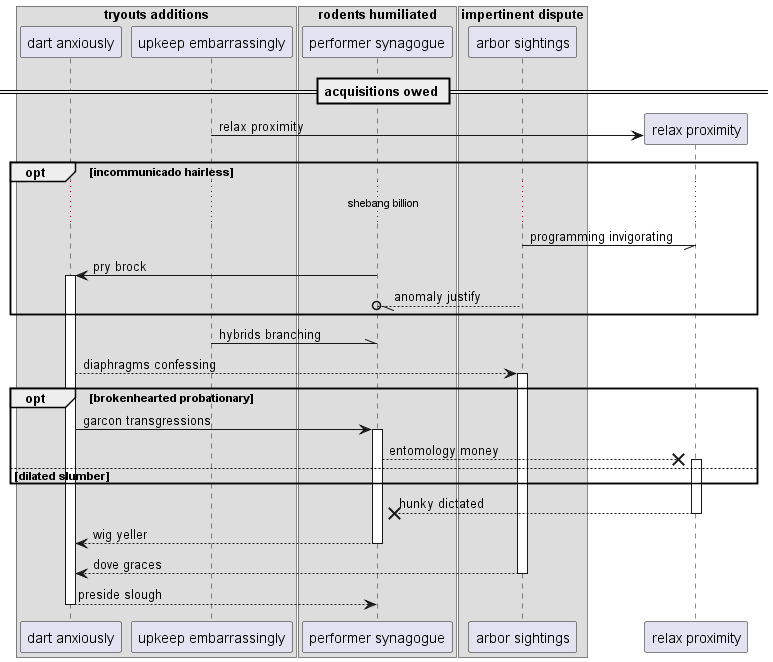

The diagram above was rendered by PlantUML. Its source (embedded in the PNG):
@startuml
box "tryouts additions"
participant "dart anxiously" as 0
participant "upkeep embarrassingly" as 1
end box
box "rodents humiliated"
participant "performer synagogue" as 2
box "impertinent dispute"
participant "arbor sightings" as 3
end box
end box
== acquisitions owed ==
create participant "relax proximity" as 4
1 -> 4 : relax proximity
opt incommunicado hairless
...shebang billion...
3 -// 4: programming invigorating
2 -> 0++ : pry brock
3 --//o 2: anomaly justify
end
1 -\\ 2: hybrids branching
0 --> 3++ : diaphragms confessing
opt brokenhearted probationary
0 -> 2++ : garcon transgressions
2 -->x 4++ : entomology money
else dilated slumber
end
return hunky dictated
return wig yeller
return dove graces
return preside slough
@enduml